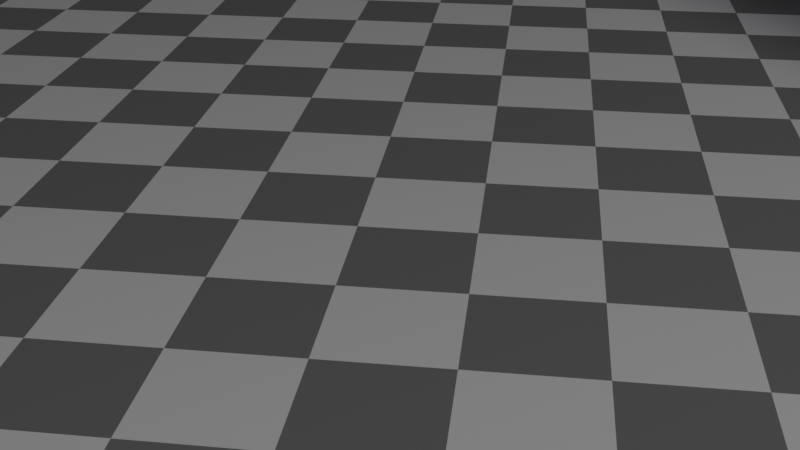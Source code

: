 # Source: bspline.blend  (saved by Blender 2.90.8; exported with 4.5.12 LTS)
import bpy
from mathutils import Matrix  # noqa: F401  (used for matrix-valued properties, if any)

bpy.ops.wm.read_factory_settings(use_empty=True)
scene = bpy.context.scene
scene.name = 'Scene'

# ---- collections
col_collection = bpy.data.collections.new('Collection'); scene.collection.children.link(col_collection)
col_bspline = bpy.data.collections.new('Bspline'); scene.collection.children.link(col_bspline)
col_spiral = bpy.data.collections.new('Spiral'); scene.collection.children.link(col_spiral)

# ---- materials (node trees are filled in below, after node groups)
mat_material_001 = bpy.data.materials.new('Material.001')
mat_material_001.use_transparent_shadow = False
mat_material = bpy.data.materials.new('Material')
mat_material.alpha_threshold = 0.0
mat_material.use_transparent_shadow = False
mat_material.line_color = (0.0, 0.0, 0.0, 1.0)

# ---- material node trees
mat_material_001.use_nodes = True; mat_material_001.node_tree.nodes.clear()
_N = mat_material_001.node_tree.nodes; _L = mat_material_001.node_tree.links
n0 = _N.new('ShaderNodeBsdfPrincipled'); n0.name = 'Principled BSDF'; n0.location = (10, 300)
n0.distribution = 'GGX'
n0.subsurface_method = 'BURLEY'
n0.inputs[3].default_value = 1.45
n0.inputs[27].default_value = (0.0, 0.0, 0.0, 1.0)
n0.inputs[28].default_value = 1.0
n1 = _N.new('ShaderNodeOutputMaterial'); n1.name = 'Material Output'; n1.location = (300, 300)
n2 = _N.new('ShaderNodeTexChecker'); n2.name = 'Checker Texture'; n2.location = (-190, 280)
n2.inputs[3].default_value = 46.4
_L.new(n0.outputs[0], n1.inputs[0])
_L.new(n2.outputs[0], n0.inputs[0])
n1.is_active_output = True
mat_material.use_nodes = True; mat_material.node_tree.nodes.clear()
_N = mat_material.node_tree.nodes; _L = mat_material.node_tree.links
n0 = _N.new('ShaderNodeOutputMaterial'); n0.name = 'Material Output'; n0.location = (300, 300)
n1 = _N.new('ShaderNodeBsdfPrincipled'); n1.name = 'Principled BSDF'; n1.location = (10, 300)
n1.distribution = 'GGX'
n1.subsurface_method = 'BURLEY'
n1.inputs[2].default_value = 0.4
n1.inputs[3].default_value = 1.45
n1.inputs[27].default_value = (0.0, 0.0, 0.0, 1.0)
n1.inputs[28].default_value = 1.0
n2 = _N.new('ShaderNodeBrightContrast'); n2.name = 'Bright/Contrast'; n2.location = (-180, 280)
n2.inputs[0].default_value = (1.0, 0.002608, 0.0, 1.0)
_L.new(n1.outputs[0], n0.inputs[0])
_L.new(n2.outputs[0], n1.inputs[0])
n0.is_active_output = True

# ---- world
world_world = bpy.data.worlds.new('World'); scene.world = world_world
world_world.use_nodes = True; world_world.node_tree.nodes.clear()
_N = world_world.node_tree.nodes; _L = world_world.node_tree.links
n0 = _N.new('ShaderNodeOutputWorld'); n0.name = 'World Output'; n0.location = (300, 300)
n1 = _N.new('ShaderNodeBackground'); n1.name = 'Background'; n1.location = (10, 300)
n1.inputs[0].default_value = (0.07672, 0.07364, 0.08001, 1.0)
n1.inputs[1].default_value = 0.7
_L.new(n1.outputs[0], n0.inputs[0])
n0.is_active_output = True
world_world.color = (0.05088, 0.05088, 0.05088)
world_world.use_sun_shadow = False
world_world.sun_shadow_jitter_overblur = 0.0

# ---- cameras
cam_camera = bpy.data.cameras.new('Camera')
cam_camera.ortho_scale = 7.314

# ---- lights
light_spot = bpy.data.lights.new('Spot', 'SPOT')
light_spot.specular_factor = 0.4354
light_spot.transmission_factor = 0.0
light_spot.energy = 1e+06
light_spot.shadow_soft_size = 0.06
light_spot.shadow_maximum_resolution = 0.006
light_spot.use_absolute_resolution = True
light_spot.spot_blend = 0.4054
light_spot.spot_size = 0.6196

# ---- meshes
me_plane_001 = bpy.data.meshes.new('Plane.001')
me_plane_001.from_pydata([(-1.0, -1.0, 0.0), (1.0, -1.0, 0.0), (-1.0, 1.0, 0.0), (1.0, 1.0, 0.0)], [], [(0, 1, 3, 2)])
_uv = me_plane_001.uv_layers.new(name='UVMap')
_uv.uv.foreach_set('vector', [0.0, 0.0, 1.0, 0.0, 1.0, 1.0, 0.0, 1.0])
me_plane_001.materials.append(mat_material_001)
me_plane_001.use_remesh_fix_poles = True
me_plane_001.use_remesh_preserve_attributes = False
me_plane_001.use_mirror_vertex_groups = False
me_plane_001.update()
me_cube = bpy.data.meshes.new('Cube')
me_cube.from_pydata([(1.0, 1.0, 1.0), (1.0, 1.0, -1.0), (1.0, -1.0, 1.0), (1.0, -1.0, -1.0), (-1.0, 1.0, 1.0), (-1.0, 1.0, -1.0), (-1.0, -1.0, 1.0), (-1.0, -1.0, -1.0)], [], [(0, 4, 6, 2), (3, 2, 6, 7), (7, 6, 4, 5), (5, 1, 3, 7), (1, 0, 2, 3), (5, 4, 0, 1)])
_uv = me_cube.uv_layers.new(name='UVMap')
_uv.uv.foreach_set('vector', [0.625, 0.5, 0.875, 0.5, 0.875, 0.75, 0.625, 0.75, 0.375, 0.75, 0.625, 0.75, 0.625, 1.0, 0.375, 1.0, 0.375, 0.0, 0.625, 0.0, 0.625, 0.25, 0.375, 0.25, 0.125, 0.5, 0.375, 0.5, 0.375, 0.75, 0.125, 0.75, 0.375, 0.5, 0.625, 0.5, 0.625, 0.75, 0.375, 0.75, 0.375, 0.25, 0.625, 0.25, 0.625, 0.5, 0.375, 0.5])
me_cube.materials.append(mat_material)
me_cube.use_remesh_preserve_volume = False
me_cube.use_remesh_preserve_attributes = False
me_cube.use_mirror_vertex_groups = False
me_cube.update()

# ---- objects
ob_plane = bpy.data.objects.new('Plane', me_plane_001)
ob_spot = bpy.data.objects.new('Spot', light_spot)
ob_cube = bpy.data.objects.new('Cube', me_cube)
ob_camera = bpy.data.objects.new('Camera', cam_camera)
ob_i = bpy.data.objects.new('i', None)
ob_i_001 = bpy.data.objects.new('i.001', None)
ob_i_002 = bpy.data.objects.new('i.002', None)
ob_i_003 = bpy.data.objects.new('i.003', None)
ob_i_004 = bpy.data.objects.new('i.004', None)
ob_i_005 = bpy.data.objects.new('i.005', None)
ob_i_006 = bpy.data.objects.new('i.006', None)
ob_i_007 = bpy.data.objects.new('i.007', None)
ob_j = bpy.data.objects.new('j', None)
ob_j_001 = bpy.data.objects.new('j.001', None)
ob_j_002 = bpy.data.objects.new('j.002', None)
ob_j_003 = bpy.data.objects.new('j.003', None)
ob_j_004 = bpy.data.objects.new('j.004', None)
ob_j_005 = bpy.data.objects.new('j.005', None)
ob_j_006 = bpy.data.objects.new('j.006', None)
ob_j_007 = bpy.data.objects.new('j.007', None)
ob_j_008 = bpy.data.objects.new('j.008', None)
ob_j_009 = bpy.data.objects.new('j.009', None)
ob_j_010 = bpy.data.objects.new('j.010', None)

# ---- transforms, parenting, visibility, modifiers, constraints
ob_plane.location = (0.0, 0.0, 0.0)
ob_plane.scale = (200.0, 200.0, 200.0)
ob_plane.lineart.crease_threshold = 0.0
ob_spot.location = (163.0, -166.3, 174.7)
ob_spot.rotation_euler = (0.881, 0.6795, 0.3049)
ob_spot.lineart.crease_threshold = 0.0
ob_cube.location = (0.0, 0.0, 0.0)
ob_cube.lock_rotations_4d = False
ob_cube.empty_display_type = 'ARROWS'
ob_cube.lineart.crease_threshold = 0.0
_m = ob_cube.modifiers.new('Array', 'ARRAY')
_m.count = 9
_m.fit_length = 7.7
_m.constant_offset_displace = (0.0, 0.0, 0.0)
_m.relative_offset_displace = (0.0, 0.0, 0.0)
ob_camera.location = (10.47, -37.21, 35.41)
ob_camera.rotation_euler = (1.109, -0.0, 0.1299)
ob_camera.lock_rotations_4d = False
ob_camera.empty_display_type = 'ARROWS'
ob_camera.color = (0.0, 0.0, 0.0, 0.0)
ob_camera.display_type = 'WIRE'
ob_camera.lineart.crease_threshold = 0.0
ob_i.location = (0.0, 0.0, 0.0)
ob_i.scale = (1.776, 1.776, 1.776)
ob_i.lineart.crease_threshold = 0.0
ob_i_001.location = (3.502, 4.506e-08, 3.246)
ob_i_001.scale = (1.776, 1.776, 1.776)
ob_i_001.lineart.crease_threshold = 0.0
ob_i_002.location = (8.48, -1.021e-06, 2.217)
ob_i_002.scale = (1.776, 1.776, 1.776)
ob_i_002.lineart.crease_threshold = 0.0
ob_i_003.location = (12.6, -3.55e-08, -8.24)
ob_i_003.scale = (1.776, 1.776, 1.776)
ob_i_003.lineart.crease_threshold = 0.0
ob_i_004.location = (24.32, -1.406e-06, 1.963)
ob_i_004.scale = (1.776, 1.776, 1.776)
ob_i_004.lineart.crease_threshold = 0.0
ob_i_005.location = (36.85, -2.904e-06, 13.11)
ob_i_005.scale = (1.776, 1.776, 1.776)
ob_i_005.lineart.crease_threshold = 0.0
ob_i_006.location = (43.53, -1.195e-06, 0.3882)
ob_i_006.scale = (1.776, 1.776, 1.776)
ob_i_006.lineart.crease_threshold = 0.0
ob_i_007.location = (49.67, 1.388e-07, -9.537)
ob_i_007.scale = (1.776, 1.776, 1.776)
ob_i_007.lineart.crease_threshold = 0.0
ob_j.location = (0.0, 0.0, 0.0)
ob_j.lineart.crease_threshold = 0.0
ob_j_001.location = (0.0, 10.0, 5.0)
ob_j_001.lineart.crease_threshold = 0.0
ob_j_002.location = (10.0, 10.0, 10.0)
ob_j_002.lineart.crease_threshold = 0.0
ob_j_003.location = (10.0, 0.0, 15.0)
ob_j_003.lineart.crease_threshold = 0.0
ob_j_004.location = (0.0, 0.0, 20.0)
ob_j_004.lineart.crease_threshold = 0.0
ob_j_005.location = (0.0, 10.0, 25.0)
ob_j_005.lineart.crease_threshold = 0.0
ob_j_006.location = (10.0, 10.0, 30.0)
ob_j_006.lineart.crease_threshold = 0.0
ob_j_007.location = (10.0, 0.0, 35.0)
ob_j_007.lineart.crease_threshold = 0.0
ob_j_008.location = (0.0, 0.0, 40.0)
ob_j_008.lineart.crease_threshold = 0.0
ob_j_009.location = (0.0, 10.0, 45.0)
ob_j_009.lineart.crease_threshold = 0.0
ob_j_010.location = (10.0, 0.0, 55.0)
ob_j_010.lineart.crease_threshold = 0.0

# ---- collection membership
scene.collection.objects.link(ob_plane)
scene.collection.objects.link(ob_spot)
col_collection.objects.link(ob_cube)
col_collection.objects.link(ob_camera)
col_bspline.objects.link(ob_i)
col_bspline.objects.link(ob_i_001)
col_bspline.objects.link(ob_i_002)
col_bspline.objects.link(ob_i_003)
col_bspline.objects.link(ob_i_004)
col_bspline.objects.link(ob_i_005)
col_bspline.objects.link(ob_i_006)
col_bspline.objects.link(ob_i_007)
col_spiral.objects.link(ob_j)
col_spiral.objects.link(ob_j_001)
col_spiral.objects.link(ob_j_002)
col_spiral.objects.link(ob_j_003)
col_spiral.objects.link(ob_j_004)
col_spiral.objects.link(ob_j_005)
col_spiral.objects.link(ob_j_006)
col_spiral.objects.link(ob_j_007)
col_spiral.objects.link(ob_j_008)
col_spiral.objects.link(ob_j_009)
col_spiral.objects.link(ob_j_010)

# ---- scene / render settings (as saved in the file)
scene.camera = ob_camera
scene.frame_start = 1; scene.frame_end = 250; scene.frame_set(34)
scene.render.engine = 'BLENDER_EEVEE_NEXT'
scene.cycles.use_denoising = False
scene.cycles.samples = 128
scene.cycles.sampling_pattern = 'TABULATED_SOBOL'
scene.cycles.use_adaptive_sampling = False
scene.cycles.use_light_tree = False
scene.view_settings.view_transform = 'Filmic'
bpy.context.view_layer.update()
